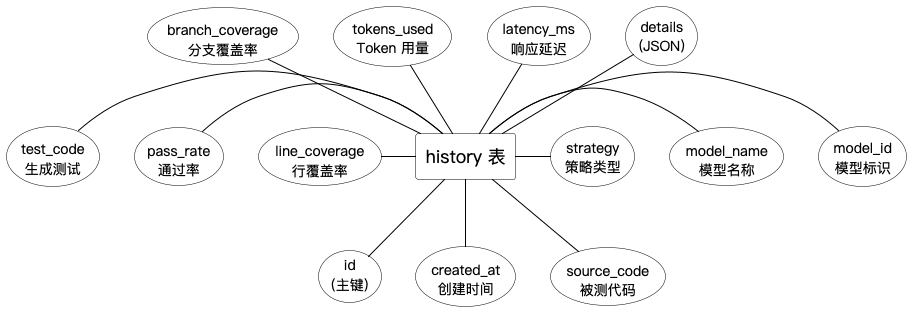

The diagram above was rendered by PlantUML. Its source (embedded in the PNG):
@startuml

skinparam backgroundColor #FFFFFF
skinparam monochrome true
skinparam shadowing false
skinparam defaultFontName "PingFang SC"
skinparam defaultFontSize 16
skinparam rectangleFontSize 18
skinparam usecaseFontSize 14
skinparam usecaseBorderColor Black
skinparam usecaseBackgroundColor White
skinparam rectangleBorderColor Black
skinparam rectangleBackgroundColor White
skinparam arrowColor Black


rectangle "history 表" as H

usecase "id\n(主键)" as A1
usecase "created_at\n创建时间" as A2
usecase "source_code\n被测代码" as A3
usecase "model_id\n模型标识" as A4
usecase "model_name\n模型名称" as A5
usecase "strategy\n策略类型" as A6
usecase "test_code\n生成测试" as A7
usecase "pass_rate\n通过率" as A8
usecase "line_coverage\n行覆盖率" as A9
usecase "branch_coverage\n分支覆盖率" as A10
usecase "tokens_used\nToken 用量" as A11
usecase "latency_ms\n响应延迟" as A12
usecase "details\n(JSON)" as A13

' 上方
A1 -up- H
A2 -up- H
A3 -up- H
' 左侧
A4 -left- H
A5 -left- H
A6 -left- H
' 右侧
A7 -right- H
A8 -right- H
A9 -right- H
' 下方
A10 -down- H
A11 -down- H
A12 -down- H
A13 -down- H
@enduml